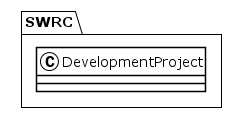

The diagram above was rendered by PlantUML. Its source (embedded in the PNG):
@startuml
!theme plain
package SWRC {
class DevelopmentProject {
}
}
@enduml